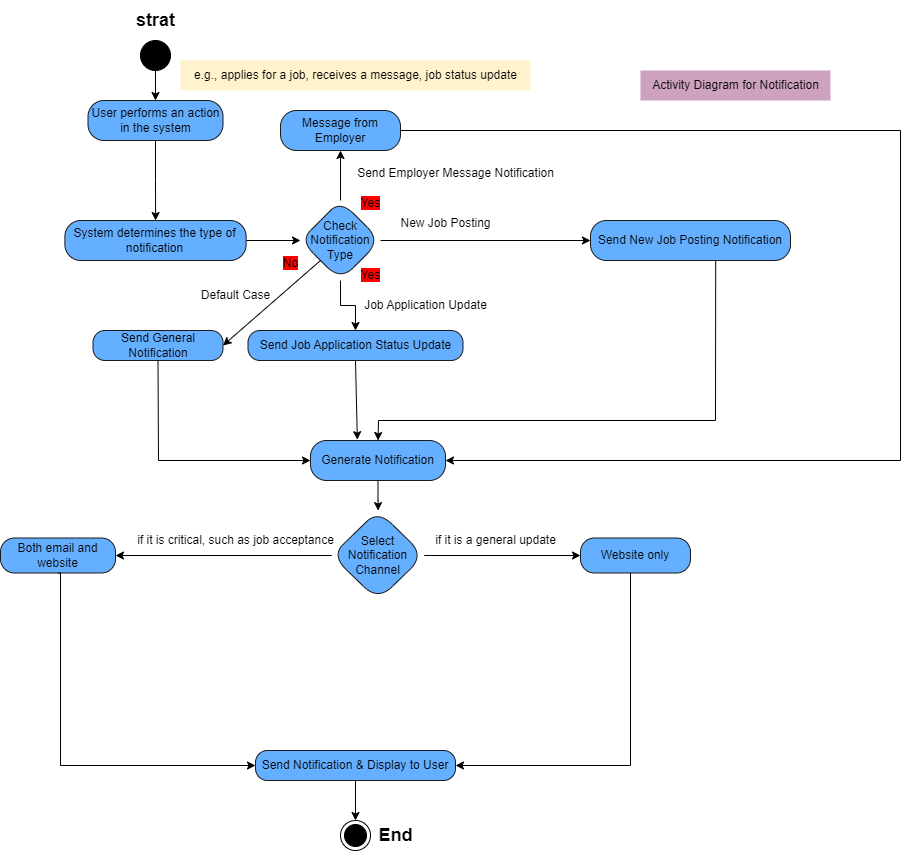

The diagram above was exported from draw.io. Its source (the exported page's mxGraphModel, read from the mxfile embedded in the PNG):
<mxGraphModel dx="1290" dy="522" grid="1" gridSize="10" guides="1" tooltips="1" connect="1" arrows="1" fold="1" page="1" pageScale="1" pageWidth="850" pageHeight="1100" math="0" shadow="0">
  <root>
    <mxCell id="0" />
    <mxCell id="1" parent="0" />
    <mxCell id="THNuX-8km7faWbuyKHWJ-1" value="" style="ellipse;fillColor=strokeColor;html=1;" vertex="1" parent="1">
      <mxGeometry x="370" y="50" width="30" height="30" as="geometry" />
    </mxCell>
    <mxCell id="THNuX-8km7faWbuyKHWJ-2" value="&lt;b&gt;&lt;font style=&quot;font-size: 18px;&quot;&gt;strat&lt;/font&gt;&lt;/b&gt;" style="text;html=1;align=center;verticalAlign=middle;resizable=0;points=[];autosize=1;strokeColor=none;fillColor=none;" vertex="1" parent="1">
      <mxGeometry x="355" y="10" width="60" height="40" as="geometry" />
    </mxCell>
    <mxCell id="THNuX-8km7faWbuyKHWJ-8" value="" style="edgeStyle=orthogonalEdgeStyle;rounded=0;orthogonalLoop=1;jettySize=auto;html=1;entryX=0;entryY=0.5;entryDx=0;entryDy=0;exitX=1;exitY=0.5;exitDx=0;exitDy=0;" edge="1" parent="1" source="THNuX-8km7faWbuyKHWJ-11" target="THNuX-8km7faWbuyKHWJ-7">
      <mxGeometry relative="1" as="geometry" />
    </mxCell>
    <mxCell id="THNuX-8km7faWbuyKHWJ-12" value="" style="edgeStyle=orthogonalEdgeStyle;rounded=0;orthogonalLoop=1;jettySize=auto;html=1;" edge="1" parent="1" source="THNuX-8km7faWbuyKHWJ-3" target="THNuX-8km7faWbuyKHWJ-11">
      <mxGeometry relative="1" as="geometry" />
    </mxCell>
    <mxCell id="THNuX-8km7faWbuyKHWJ-3" value="User performs an action in the system" style="rounded=1;whiteSpace=wrap;html=1;arcSize=40;fontColor=#000000;fillColor=#64AFFF;strokeColor=#1A1A1A;" vertex="1" parent="1">
      <mxGeometry x="317.5" y="110" width="135" height="40" as="geometry" />
    </mxCell>
    <mxCell id="THNuX-8km7faWbuyKHWJ-5" value="" style="endArrow=classic;html=1;rounded=0;exitX=0.5;exitY=1;exitDx=0;exitDy=0;entryX=0.5;entryY=0;entryDx=0;entryDy=0;" edge="1" parent="1" source="THNuX-8km7faWbuyKHWJ-1" target="THNuX-8km7faWbuyKHWJ-3">
      <mxGeometry width="50" height="50" relative="1" as="geometry">
        <mxPoint x="400" y="100" as="sourcePoint" />
        <mxPoint x="450" y="50" as="targetPoint" />
      </mxGeometry>
    </mxCell>
    <mxCell id="THNuX-8km7faWbuyKHWJ-6" value="e.g., applies for a job, receives a message, job status update" style="text;html=1;align=center;verticalAlign=middle;resizable=0;points=[];autosize=1;strokeColor=none;fillColor=#FFF2CC;" vertex="1" parent="1">
      <mxGeometry x="410" y="70" width="350" height="30" as="geometry" />
    </mxCell>
    <mxCell id="THNuX-8km7faWbuyKHWJ-10" value="" style="edgeStyle=orthogonalEdgeStyle;rounded=0;orthogonalLoop=1;jettySize=auto;html=1;" edge="1" parent="1" source="THNuX-8km7faWbuyKHWJ-7" target="THNuX-8km7faWbuyKHWJ-9">
      <mxGeometry relative="1" as="geometry" />
    </mxCell>
    <mxCell id="THNuX-8km7faWbuyKHWJ-18" value="" style="edgeStyle=orthogonalEdgeStyle;rounded=0;orthogonalLoop=1;jettySize=auto;html=1;" edge="1" parent="1" source="THNuX-8km7faWbuyKHWJ-7" target="THNuX-8km7faWbuyKHWJ-17">
      <mxGeometry relative="1" as="geometry" />
    </mxCell>
    <mxCell id="THNuX-8km7faWbuyKHWJ-7" value="Check Notification Type" style="rhombus;whiteSpace=wrap;html=1;fillColor=#64AFFF;strokeColor=#1A1A1A;fontColor=#000000;rounded=1;arcSize=40;" vertex="1" parent="1">
      <mxGeometry x="530" y="210" width="80" height="80" as="geometry" />
    </mxCell>
    <mxCell id="THNuX-8km7faWbuyKHWJ-9" value="&lt;span style=&quot;text-wrap-mode: nowrap;&quot;&gt;Send New Job Posting Notification&lt;/span&gt;" style="whiteSpace=wrap;html=1;fillColor=#64AFFF;strokeColor=#1A1A1A;fontColor=#000000;rounded=1;arcSize=40;" vertex="1" parent="1">
      <mxGeometry x="820" y="230" width="200" height="40" as="geometry" />
    </mxCell>
    <mxCell id="THNuX-8km7faWbuyKHWJ-11" value="System determines the type of notification" style="rounded=1;whiteSpace=wrap;html=1;arcSize=40;fontColor=#000000;fillColor=#64AFFF;strokeColor=#1A1A1A;" vertex="1" parent="1">
      <mxGeometry x="294.38" y="230" width="181.25" height="40" as="geometry" />
    </mxCell>
    <mxCell id="THNuX-8km7faWbuyKHWJ-16" value="&lt;span style=&quot;background-color: rgb(255, 0, 0);&quot;&gt;Yes&lt;/span&gt;" style="text;html=1;align=center;verticalAlign=middle;resizable=0;points=[];autosize=1;strokeColor=none;fillColor=none;" vertex="1" parent="1">
      <mxGeometry x="580" y="198" width="40" height="30" as="geometry" />
    </mxCell>
    <mxCell id="THNuX-8km7faWbuyKHWJ-17" value="&lt;span style=&quot;text-wrap-mode: nowrap;&quot;&gt;Send Job Application Status Update&lt;/span&gt;" style="whiteSpace=wrap;html=1;fillColor=#64AFFF;strokeColor=#1A1A1A;fontColor=#000000;rounded=1;arcSize=40;" vertex="1" parent="1">
      <mxGeometry x="477.5" y="340" width="215" height="30" as="geometry" />
    </mxCell>
    <mxCell id="THNuX-8km7faWbuyKHWJ-20" value="&lt;span style=&quot;background-color: rgb(255, 0, 0);&quot;&gt;Yes&lt;/span&gt;" style="text;html=1;align=center;verticalAlign=middle;resizable=0;points=[];autosize=1;strokeColor=none;fillColor=none;" vertex="1" parent="1">
      <mxGeometry x="580" y="270" width="40" height="30" as="geometry" />
    </mxCell>
    <mxCell id="THNuX-8km7faWbuyKHWJ-24" value="" style="edgeStyle=orthogonalEdgeStyle;rounded=0;orthogonalLoop=1;jettySize=auto;html=1;" edge="1" parent="1" source="THNuX-8km7faWbuyKHWJ-7" target="THNuX-8km7faWbuyKHWJ-23">
      <mxGeometry relative="1" as="geometry">
        <mxPoint x="570" y="210" as="sourcePoint" />
        <mxPoint x="570" y="155" as="targetPoint" />
        <Array as="points" />
      </mxGeometry>
    </mxCell>
    <mxCell id="THNuX-8km7faWbuyKHWJ-23" value="Message from Employer" style="whiteSpace=wrap;html=1;fillColor=#64AFFF;strokeColor=#1A1A1A;fontColor=#000000;rounded=1;arcSize=40;" vertex="1" parent="1">
      <mxGeometry x="510" y="120" width="120" height="40" as="geometry" />
    </mxCell>
    <mxCell id="THNuX-8km7faWbuyKHWJ-25" value="Send Employer Message Notification" style="text;html=1;align=center;verticalAlign=middle;resizable=0;points=[];autosize=1;strokeColor=none;fillColor=none;" vertex="1" parent="1">
      <mxGeometry x="575" y="168" width="220" height="30" as="geometry" />
    </mxCell>
    <mxCell id="THNuX-8km7faWbuyKHWJ-27" value="Send General Notification" style="whiteSpace=wrap;html=1;fillColor=#64AFFF;strokeColor=#1A1A1A;fontColor=#000000;rounded=1;arcSize=40;" vertex="1" parent="1">
      <mxGeometry x="322.5" y="340" width="130" height="30" as="geometry" />
    </mxCell>
    <mxCell id="THNuX-8km7faWbuyKHWJ-28" value="" style="endArrow=classic;html=1;rounded=0;exitX=0;exitY=1;exitDx=0;exitDy=0;entryX=1;entryY=0.5;entryDx=0;entryDy=0;" edge="1" parent="1" source="THNuX-8km7faWbuyKHWJ-7" target="THNuX-8km7faWbuyKHWJ-27">
      <mxGeometry width="50" height="50" relative="1" as="geometry">
        <mxPoint x="400" y="300" as="sourcePoint" />
        <mxPoint x="450" y="250" as="targetPoint" />
      </mxGeometry>
    </mxCell>
    <mxCell id="THNuX-8km7faWbuyKHWJ-29" value="Default Case" style="text;html=1;align=center;verticalAlign=middle;resizable=0;points=[];autosize=1;strokeColor=none;fillColor=none;" vertex="1" parent="1">
      <mxGeometry x="420" y="290" width="90" height="30" as="geometry" />
    </mxCell>
    <mxCell id="THNuX-8km7faWbuyKHWJ-30" value="Job Application Update" style="text;html=1;align=center;verticalAlign=middle;resizable=0;points=[];autosize=1;strokeColor=none;fillColor=none;" vertex="1" parent="1">
      <mxGeometry x="580" y="300" width="150" height="30" as="geometry" />
    </mxCell>
    <mxCell id="THNuX-8km7faWbuyKHWJ-31" value="New Job Posting" style="text;html=1;align=center;verticalAlign=middle;resizable=0;points=[];autosize=1;strokeColor=none;fillColor=none;" vertex="1" parent="1">
      <mxGeometry x="620" y="218" width="110" height="30" as="geometry" />
    </mxCell>
    <mxCell id="THNuX-8km7faWbuyKHWJ-32" value="&lt;span style=&quot;background-color: rgb(255, 0, 0);&quot;&gt;No&lt;/span&gt;" style="text;html=1;align=center;verticalAlign=middle;resizable=0;points=[];autosize=1;strokeColor=none;fillColor=none;" vertex="1" parent="1">
      <mxGeometry x="500" y="258" width="40" height="30" as="geometry" />
    </mxCell>
    <mxCell id="THNuX-8km7faWbuyKHWJ-39" value="" style="edgeStyle=orthogonalEdgeStyle;rounded=0;orthogonalLoop=1;jettySize=auto;html=1;" edge="1" parent="1" source="THNuX-8km7faWbuyKHWJ-33" target="THNuX-8km7faWbuyKHWJ-38">
      <mxGeometry relative="1" as="geometry" />
    </mxCell>
    <mxCell id="THNuX-8km7faWbuyKHWJ-33" value="Generate Notification" style="whiteSpace=wrap;html=1;fillColor=#64AFFF;strokeColor=#1A1A1A;fontColor=#000000;rounded=1;arcSize=40;" vertex="1" parent="1">
      <mxGeometry x="540" y="450" width="135" height="40" as="geometry" />
    </mxCell>
    <mxCell id="THNuX-8km7faWbuyKHWJ-34" value="" style="endArrow=classic;html=1;rounded=0;exitX=1;exitY=0.5;exitDx=0;exitDy=0;entryX=1;entryY=0.5;entryDx=0;entryDy=0;" edge="1" parent="1" source="THNuX-8km7faWbuyKHWJ-23" target="THNuX-8km7faWbuyKHWJ-33">
      <mxGeometry width="50" height="50" relative="1" as="geometry">
        <mxPoint x="620" y="300" as="sourcePoint" />
        <mxPoint x="670" y="250" as="targetPoint" />
        <Array as="points">
          <mxPoint x="1130" y="140" />
          <mxPoint x="1130" y="470" />
        </Array>
      </mxGeometry>
    </mxCell>
    <mxCell id="THNuX-8km7faWbuyKHWJ-35" value="" style="endArrow=classic;html=1;rounded=0;exitX=0.626;exitY=1;exitDx=0;exitDy=0;exitPerimeter=0;entryX=0.5;entryY=0;entryDx=0;entryDy=0;" edge="1" parent="1" source="THNuX-8km7faWbuyKHWJ-9" target="THNuX-8km7faWbuyKHWJ-33">
      <mxGeometry width="50" height="50" relative="1" as="geometry">
        <mxPoint x="620" y="300" as="sourcePoint" />
        <mxPoint x="670" y="250" as="targetPoint" />
        <Array as="points">
          <mxPoint x="945" y="430" />
          <mxPoint x="608" y="430" />
        </Array>
      </mxGeometry>
    </mxCell>
    <mxCell id="THNuX-8km7faWbuyKHWJ-36" value="" style="endArrow=classic;html=1;rounded=0;exitX=0.5;exitY=1;exitDx=0;exitDy=0;entryX=0.347;entryY=-0.02;entryDx=0;entryDy=0;entryPerimeter=0;" edge="1" parent="1" source="THNuX-8km7faWbuyKHWJ-17" target="THNuX-8km7faWbuyKHWJ-33">
      <mxGeometry width="50" height="50" relative="1" as="geometry">
        <mxPoint x="620" y="300" as="sourcePoint" />
        <mxPoint x="670" y="250" as="targetPoint" />
      </mxGeometry>
    </mxCell>
    <mxCell id="THNuX-8km7faWbuyKHWJ-37" value="" style="endArrow=classic;html=1;rounded=0;exitX=0.5;exitY=1;exitDx=0;exitDy=0;entryX=0;entryY=0.5;entryDx=0;entryDy=0;" edge="1" parent="1" source="THNuX-8km7faWbuyKHWJ-27" target="THNuX-8km7faWbuyKHWJ-33">
      <mxGeometry width="50" height="50" relative="1" as="geometry">
        <mxPoint x="620" y="300" as="sourcePoint" />
        <mxPoint x="670" y="250" as="targetPoint" />
        <Array as="points">
          <mxPoint x="388" y="470" />
        </Array>
      </mxGeometry>
    </mxCell>
    <mxCell id="THNuX-8km7faWbuyKHWJ-41" value="" style="edgeStyle=orthogonalEdgeStyle;rounded=0;orthogonalLoop=1;jettySize=auto;html=1;" edge="1" parent="1" source="THNuX-8km7faWbuyKHWJ-38" target="THNuX-8km7faWbuyKHWJ-40">
      <mxGeometry relative="1" as="geometry" />
    </mxCell>
    <mxCell id="THNuX-8km7faWbuyKHWJ-44" value="" style="edgeStyle=orthogonalEdgeStyle;rounded=0;orthogonalLoop=1;jettySize=auto;html=1;" edge="1" parent="1" source="THNuX-8km7faWbuyKHWJ-38" target="THNuX-8km7faWbuyKHWJ-43">
      <mxGeometry relative="1" as="geometry" />
    </mxCell>
    <mxCell id="THNuX-8km7faWbuyKHWJ-38" value="Select Notification Channel" style="rhombus;whiteSpace=wrap;html=1;fillColor=#64AFFF;strokeColor=#1A1A1A;fontColor=#000000;rounded=1;arcSize=40;" vertex="1" parent="1">
      <mxGeometry x="561.25" y="520" width="92.5" height="90" as="geometry" />
    </mxCell>
    <mxCell id="THNuX-8km7faWbuyKHWJ-47" value="" style="edgeStyle=orthogonalEdgeStyle;rounded=0;orthogonalLoop=1;jettySize=auto;html=1;entryX=1;entryY=0.5;entryDx=0;entryDy=0;" edge="1" parent="1" source="THNuX-8km7faWbuyKHWJ-40" target="THNuX-8km7faWbuyKHWJ-46">
      <mxGeometry relative="1" as="geometry">
        <Array as="points">
          <mxPoint x="860" y="775" />
        </Array>
      </mxGeometry>
    </mxCell>
    <mxCell id="THNuX-8km7faWbuyKHWJ-40" value="Website only" style="whiteSpace=wrap;html=1;fillColor=#64AFFF;strokeColor=#1A1A1A;fontColor=#000000;rounded=1;arcSize=40;" vertex="1" parent="1">
      <mxGeometry x="810" y="547.5" width="110" height="35" as="geometry" />
    </mxCell>
    <mxCell id="THNuX-8km7faWbuyKHWJ-42" value="if it is a general update" style="text;html=1;align=center;verticalAlign=middle;resizable=0;points=[];autosize=1;strokeColor=none;fillColor=none;" vertex="1" parent="1">
      <mxGeometry x="655" y="535" width="140" height="30" as="geometry" />
    </mxCell>
    <mxCell id="THNuX-8km7faWbuyKHWJ-43" value="Both email and website" style="whiteSpace=wrap;html=1;fillColor=#64AFFF;strokeColor=#1A1A1A;fontColor=#000000;rounded=1;arcSize=40;" vertex="1" parent="1">
      <mxGeometry x="230" y="547.5" width="115" height="35" as="geometry" />
    </mxCell>
    <mxCell id="THNuX-8km7faWbuyKHWJ-45" value="if it is critical, such as job acceptance" style="text;html=1;align=center;verticalAlign=middle;resizable=0;points=[];autosize=1;strokeColor=none;fillColor=none;" vertex="1" parent="1">
      <mxGeometry x="355" y="535" width="220" height="30" as="geometry" />
    </mxCell>
    <mxCell id="THNuX-8km7faWbuyKHWJ-46" value="Send Notification &amp;amp; Display to User" style="whiteSpace=wrap;html=1;fillColor=#64AFFF;strokeColor=#1A1A1A;fontColor=#000000;rounded=1;arcSize=40;" vertex="1" parent="1">
      <mxGeometry x="485" y="760" width="200" height="30" as="geometry" />
    </mxCell>
    <mxCell id="THNuX-8km7faWbuyKHWJ-49" value="" style="edgeStyle=orthogonalEdgeStyle;rounded=0;orthogonalLoop=1;jettySize=auto;html=1;entryX=0;entryY=0.5;entryDx=0;entryDy=0;exitX=0.5;exitY=1;exitDx=0;exitDy=0;" edge="1" parent="1" source="THNuX-8km7faWbuyKHWJ-43" target="THNuX-8km7faWbuyKHWJ-46">
      <mxGeometry relative="1" as="geometry">
        <mxPoint x="290" y="598" as="sourcePoint" />
        <mxPoint x="410" y="775" as="targetPoint" />
        <Array as="points">
          <mxPoint x="290" y="583" />
          <mxPoint x="290" y="775" />
        </Array>
      </mxGeometry>
    </mxCell>
    <mxCell id="THNuX-8km7faWbuyKHWJ-50" value="" style="ellipse;html=1;shape=endState;fillColor=strokeColor;" vertex="1" parent="1">
      <mxGeometry x="570" y="830" width="30" height="30" as="geometry" />
    </mxCell>
    <mxCell id="THNuX-8km7faWbuyKHWJ-51" value="" style="endArrow=classic;html=1;rounded=0;exitX=0.5;exitY=1;exitDx=0;exitDy=0;entryX=0.5;entryY=0;entryDx=0;entryDy=0;" edge="1" parent="1" source="THNuX-8km7faWbuyKHWJ-46" target="THNuX-8km7faWbuyKHWJ-50">
      <mxGeometry width="50" height="50" relative="1" as="geometry">
        <mxPoint x="620" y="700" as="sourcePoint" />
        <mxPoint x="670" y="650" as="targetPoint" />
      </mxGeometry>
    </mxCell>
    <mxCell id="THNuX-8km7faWbuyKHWJ-52" value="&lt;b&gt;&lt;font style=&quot;font-size: 18px;&quot;&gt;End&lt;/font&gt;&lt;/b&gt;" style="text;html=1;align=center;verticalAlign=middle;resizable=0;points=[];autosize=1;strokeColor=none;fillColor=none;" vertex="1" parent="1">
      <mxGeometry x="595" y="825" width="60" height="40" as="geometry" />
    </mxCell>
    <mxCell id="THNuX-8km7faWbuyKHWJ-53" value="Activity Diagram for&amp;nbsp;Notification" style="text;html=1;align=center;verticalAlign=middle;resizable=0;points=[];autosize=1;strokeColor=none;fillColor=#CDA2BE;" vertex="1" parent="1">
      <mxGeometry x="870" y="80" width="190" height="30" as="geometry" />
    </mxCell>
  </root>
</mxGraphModel>